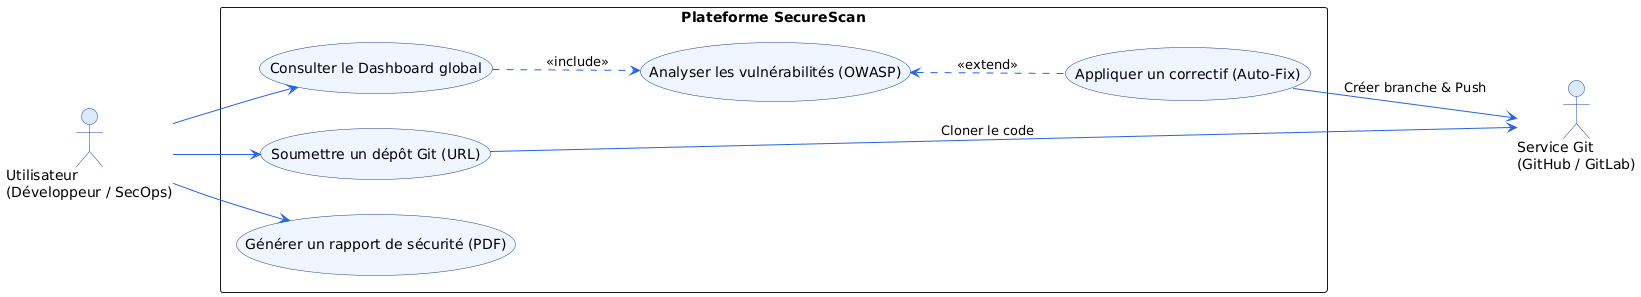

The diagram above was rendered by PlantUML. Its source (embedded in the PNG):
@startuml
left to right direction
skinparam packageStyle rectangle

' Thème de couleurs
skinparam usecase {
    BackgroundColor #EFF6FF
    BorderColor #1E3A8A
    ArrowColor #2563EB
}
skinparam actor {
    BackgroundColor #DBEAFE
    BorderColor #1E40AF
}

actor "Utilisateur\n(Développeur / SecOps)" as User
actor "Service Git\n(GitHub / GitLab)" as Git

rectangle "Plateforme SecureScan" {
  usecase "Soumettre un dépôt Git (URL)" as UC1
  usecase "Consulter le Dashboard global" as UC2
  usecase "Analyser les vulnérabilités (OWASP)" as UC3
  usecase "Appliquer un correctif (Auto-Fix)" as UC4
  usecase "Générer un rapport de sécurité (PDF)" as UC5
  
  ' Relations d'inclusion et d'extension
  UC2 ..> UC3 : <<include>>
  UC3 <.. UC4 : <<extend>>
}

' Liens Utilisateur
User --> UC1
User --> UC2
User --> UC5

' Liens Système Externe
UC1 --> Git : "Cloner le code"
UC4 --> Git : "Créer branche & Push"
@enduml